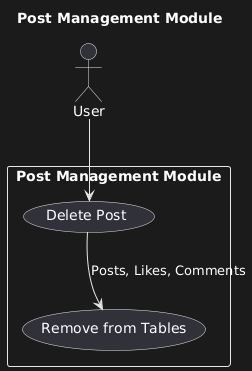

The diagram above was rendered by PlantUML. Its source (embedded in the PNG):
@startuml
title Post Management Module

actor User

rectangle "Post Management Module" {
  User --> (Delete Post)
  (Delete Post) --> (Remove from Tables) : Posts, Likes, Comments
}
@enduml